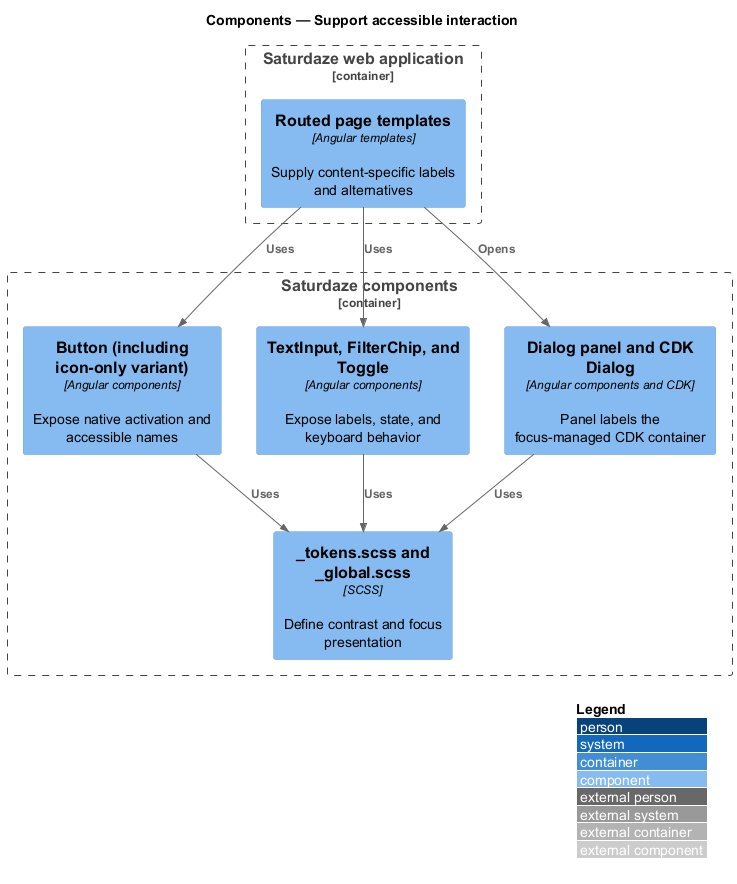

The diagram above was rendered by PlantUML. Its source (embedded in the PNG):
@startuml
!include <C4/C4_Component>
LAYOUT_WITH_LEGEND()
title Components — Support accessible interaction

Container_Boundary(web, "Saturdaze web application") {
  Component(pages, "Routed page templates", "Angular templates", "Supply content-specific labels and alternatives")
}
Container_Boundary(components, "Saturdaze components") {
  Component(buttons, "Button (including icon-only variant)", "Angular components", "Expose native activation and accessible names")
  Component(inputs, "TextInput, FilterChip, and Toggle", "Angular components", "Expose labels, state, and keyboard behavior")
  Component(dialog, "Dialog panel and CDK Dialog", "Angular components and CDK", "Panel labels the focus-managed CDK container")
  Component(styles, "_tokens.scss and _global.scss", "SCSS", "Define contrast and focus presentation")
}
Rel(pages, buttons, "Uses")
Rel(pages, inputs, "Uses")
Rel(pages, dialog, "Opens")
Rel(buttons, styles, "Uses")
Rel(inputs, styles, "Uses")
Rel(dialog, styles, "Uses")
@enduml